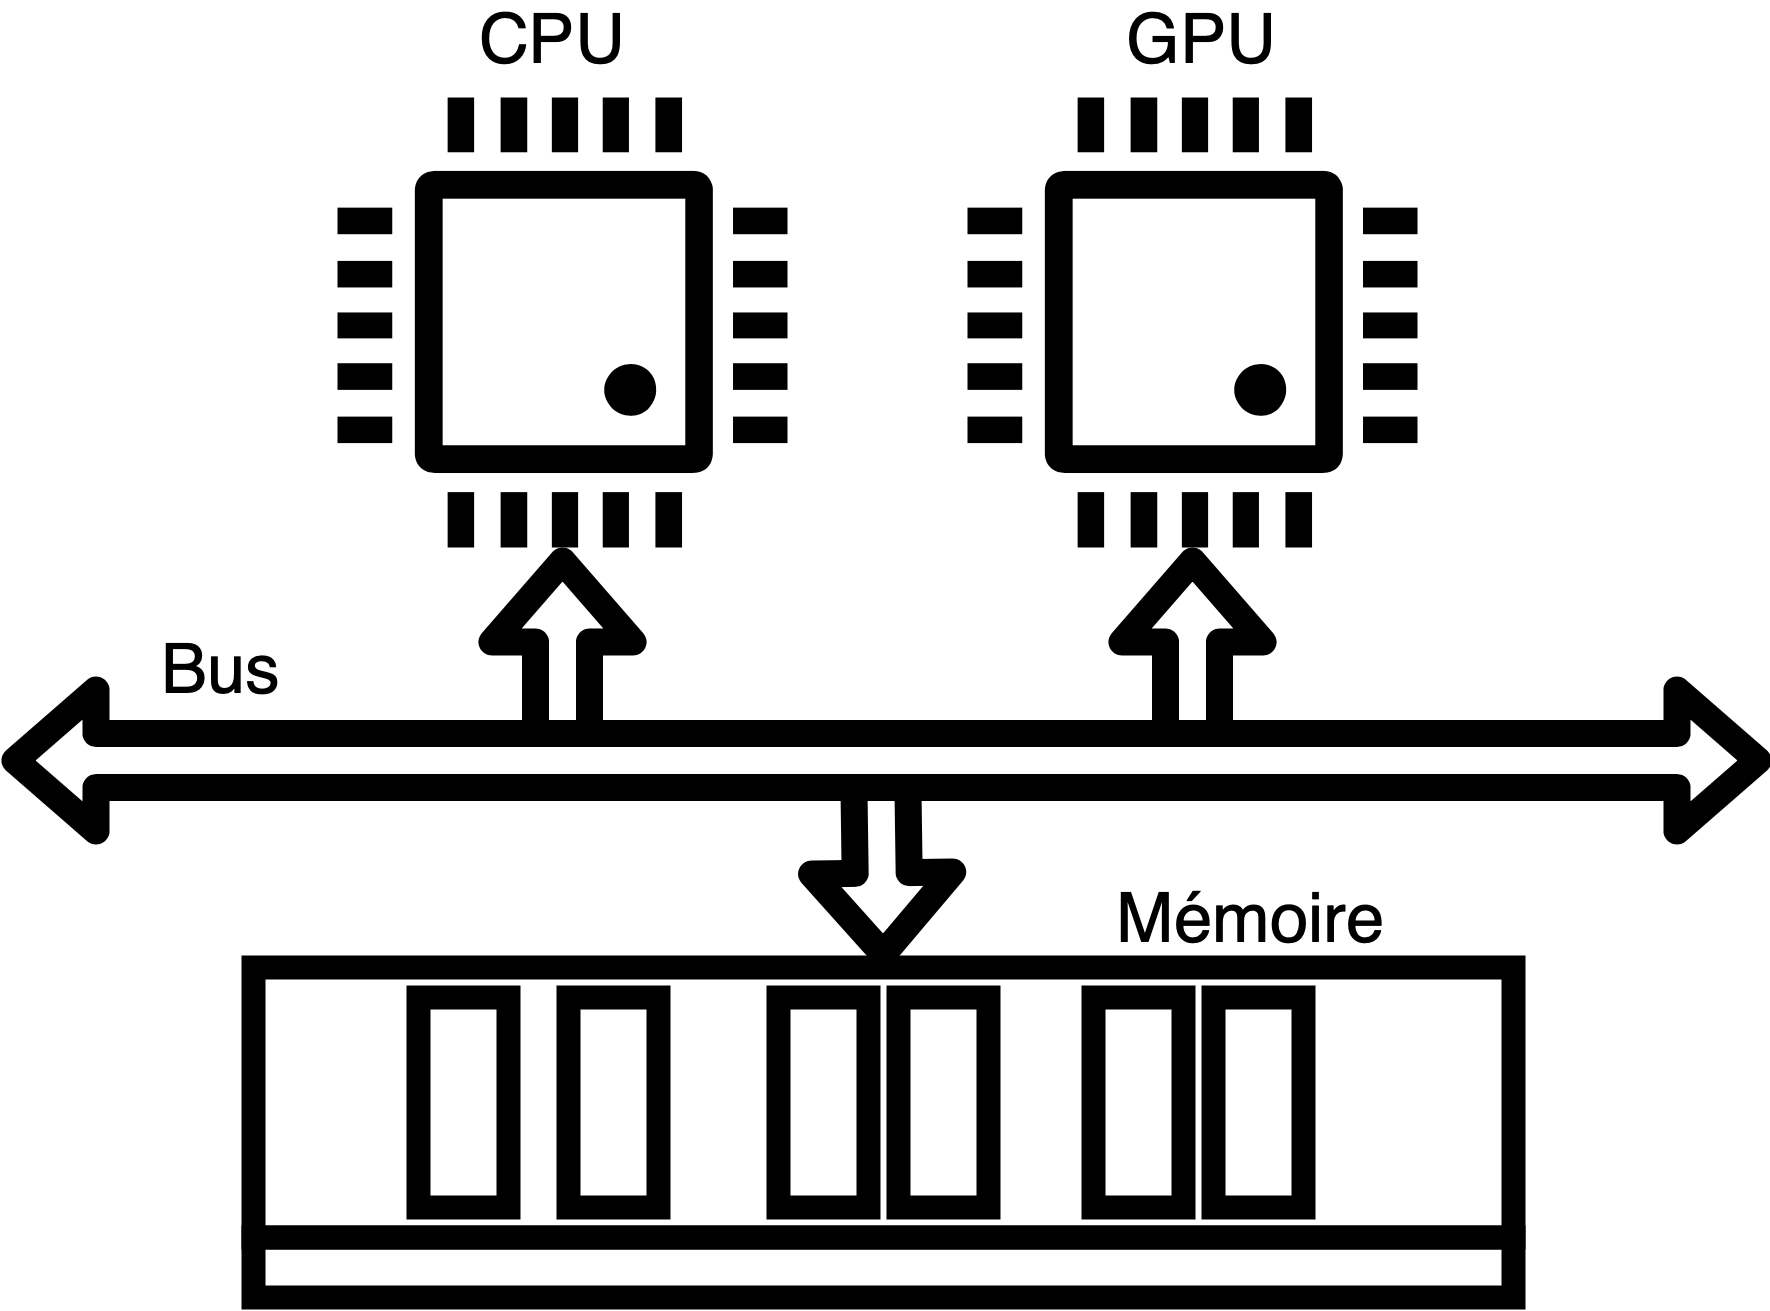

The diagram above was exported from draw.io. Its source (the exported page's mxGraphModel, read from the mxfile embedded in the PNG):
<mxGraphModel dx="1398" dy="796" grid="1" gridSize="10" guides="1" tooltips="1" connect="1" arrows="1" fold="1" page="1" pageScale="1" pageWidth="1169" pageHeight="827" math="0" shadow="0">
  <root>
    <mxCell id="0" />
    <mxCell id="1" parent="0" />
    <mxCell id="jopMOWkYvj04YMQCj33x-2" value="" style="shadow=0;dashed=0;html=1;strokeColor=none;fillColor=#000000;labelPosition=center;verticalLabelPosition=bottom;verticalAlign=top;align=center;outlineConnect=0;shape=mxgraph.veeam.cpu;" vertex="1" parent="1">
      <mxGeometry x="392" y="150" width="150" height="150" as="geometry" />
    </mxCell>
    <mxCell id="jopMOWkYvj04YMQCj33x-20" value="" style="shadow=0;dashed=0;html=1;strokeColor=none;fillColor=#000000;labelPosition=center;verticalLabelPosition=bottom;verticalAlign=top;align=center;outlineConnect=0;shape=mxgraph.veeam.cpu;" vertex="1" parent="1">
      <mxGeometry x="602" y="150" width="150" height="150" as="geometry" />
    </mxCell>
    <mxCell id="jopMOWkYvj04YMQCj33x-22" value="Bus" style="text;html=1;strokeColor=none;fillColor=none;align=center;verticalAlign=middle;whiteSpace=wrap;rounded=0;dashed=1;dashPattern=1 1;fontSize=23;fontStyle=0" vertex="1" parent="1">
      <mxGeometry x="330" y="330" width="46" height="20" as="geometry" />
    </mxCell>
    <mxCell id="jopMOWkYvj04YMQCj33x-25" value="CPU" style="text;html=1;strokeColor=none;fillColor=none;align=center;verticalAlign=middle;whiteSpace=wrap;rounded=0;dashed=1;dashPattern=1 1;fontSize=23;fontStyle=0" vertex="1" parent="1">
      <mxGeometry x="387" y="120" width="152" height="20" as="geometry" />
    </mxCell>
    <mxCell id="jopMOWkYvj04YMQCj33x-26" value="GPU" style="text;html=1;strokeColor=none;fillColor=none;align=center;verticalAlign=middle;whiteSpace=wrap;rounded=0;dashed=1;dashPattern=1 1;fontSize=23;fontStyle=0" vertex="1" parent="1">
      <mxGeometry x="604" y="120" width="152" height="20" as="geometry" />
    </mxCell>
    <mxCell id="jopMOWkYvj04YMQCj33x-27" value="" style="shape=flexArrow;endArrow=classic;html=1;strokeWidth=9;fillColor=#ffffff;fontSize=23;" edge="1" parent="1" target="jopMOWkYvj04YMQCj33x-2">
      <mxGeometry width="50" height="50" relative="1" as="geometry">
        <mxPoint x="467" y="370" as="sourcePoint" />
        <mxPoint x="520" y="320" as="targetPoint" />
      </mxGeometry>
    </mxCell>
    <mxCell id="jopMOWkYvj04YMQCj33x-28" value="" style="shape=flexArrow;endArrow=classic;html=1;strokeWidth=9;fillColor=#ffffff;fontSize=23;" edge="1" parent="1" target="jopMOWkYvj04YMQCj33x-20">
      <mxGeometry width="50" height="50" relative="1" as="geometry">
        <mxPoint x="677" y="370" as="sourcePoint" />
        <mxPoint x="477" y="310" as="targetPoint" />
      </mxGeometry>
    </mxCell>
    <mxCell id="jopMOWkYvj04YMQCj33x-29" value="" style="shape=flexArrow;endArrow=classic;html=1;strokeWidth=9;fillColor=#ffffff;fontSize=23;entryX=0.5;entryY=0;entryDx=0;entryDy=0;" edge="1" parent="1" target="jopMOWkYvj04YMQCj33x-8">
      <mxGeometry width="50" height="50" relative="1" as="geometry">
        <mxPoint x="573" y="370" as="sourcePoint" />
        <mxPoint x="687" y="310" as="targetPoint" />
      </mxGeometry>
    </mxCell>
    <mxCell id="jopMOWkYvj04YMQCj33x-18" value="" style="shape=flexArrow;endArrow=classic;startArrow=classic;html=1;strokeWidth=9;fillColor=#ffffff;" edge="1" parent="1">
      <mxGeometry width="50" height="50" relative="1" as="geometry">
        <mxPoint x="280" y="371" as="sourcePoint" />
        <mxPoint x="870" y="371" as="targetPoint" />
      </mxGeometry>
    </mxCell>
    <mxCell id="jopMOWkYvj04YMQCj33x-30" value="" style="group" vertex="1" connectable="0" parent="1">
      <mxGeometry x="364" y="440" width="420" height="110" as="geometry" />
    </mxCell>
    <mxCell id="jopMOWkYvj04YMQCj33x-8" value="" style="rounded=0;whiteSpace=wrap;html=1;fillColor=none;strokeWidth=8;" vertex="1" parent="jopMOWkYvj04YMQCj33x-30">
      <mxGeometry width="420" height="90" as="geometry" />
    </mxCell>
    <mxCell id="jopMOWkYvj04YMQCj33x-11" value="" style="rounded=0;whiteSpace=wrap;html=1;fillColor=none;strokeWidth=8;" vertex="1" parent="jopMOWkYvj04YMQCj33x-30">
      <mxGeometry x="55" y="10" width="30" height="70" as="geometry" />
    </mxCell>
    <mxCell id="jopMOWkYvj04YMQCj33x-12" value="" style="rounded=0;whiteSpace=wrap;html=1;fillColor=none;strokeWidth=8;" vertex="1" parent="jopMOWkYvj04YMQCj33x-30">
      <mxGeometry x="105" y="10" width="30" height="70" as="geometry" />
    </mxCell>
    <mxCell id="jopMOWkYvj04YMQCj33x-13" value="" style="rounded=0;whiteSpace=wrap;html=1;fillColor=none;strokeWidth=8;" vertex="1" parent="jopMOWkYvj04YMQCj33x-30">
      <mxGeometry x="175" y="10" width="30" height="70" as="geometry" />
    </mxCell>
    <mxCell id="jopMOWkYvj04YMQCj33x-14" value="" style="rounded=0;whiteSpace=wrap;html=1;fillColor=none;strokeWidth=8;" vertex="1" parent="jopMOWkYvj04YMQCj33x-30">
      <mxGeometry x="215" y="10" width="30" height="70" as="geometry" />
    </mxCell>
    <mxCell id="jopMOWkYvj04YMQCj33x-15" value="" style="rounded=0;whiteSpace=wrap;html=1;fillColor=none;strokeWidth=8;" vertex="1" parent="jopMOWkYvj04YMQCj33x-30">
      <mxGeometry x="280" y="10" width="30" height="70" as="geometry" />
    </mxCell>
    <mxCell id="jopMOWkYvj04YMQCj33x-16" value="" style="rounded=0;whiteSpace=wrap;html=1;fillColor=none;strokeWidth=8;" vertex="1" parent="jopMOWkYvj04YMQCj33x-30">
      <mxGeometry x="320" y="10" width="30" height="70" as="geometry" />
    </mxCell>
    <mxCell id="jopMOWkYvj04YMQCj33x-17" value="" style="rounded=0;whiteSpace=wrap;html=1;fillColor=none;strokeWidth=8;" vertex="1" parent="jopMOWkYvj04YMQCj33x-30">
      <mxGeometry y="90" width="420" height="20" as="geometry" />
    </mxCell>
    <mxCell id="jopMOWkYvj04YMQCj33x-24" value="Mémoire" style="text;html=1;strokeColor=none;fillColor=none;align=center;verticalAlign=middle;whiteSpace=wrap;rounded=0;dashed=1;dashPattern=1 1;fontSize=23;fontStyle=0" vertex="1" parent="jopMOWkYvj04YMQCj33x-30">
      <mxGeometry x="256" y="-27" width="152" height="20" as="geometry" />
    </mxCell>
  </root>
</mxGraphModel>